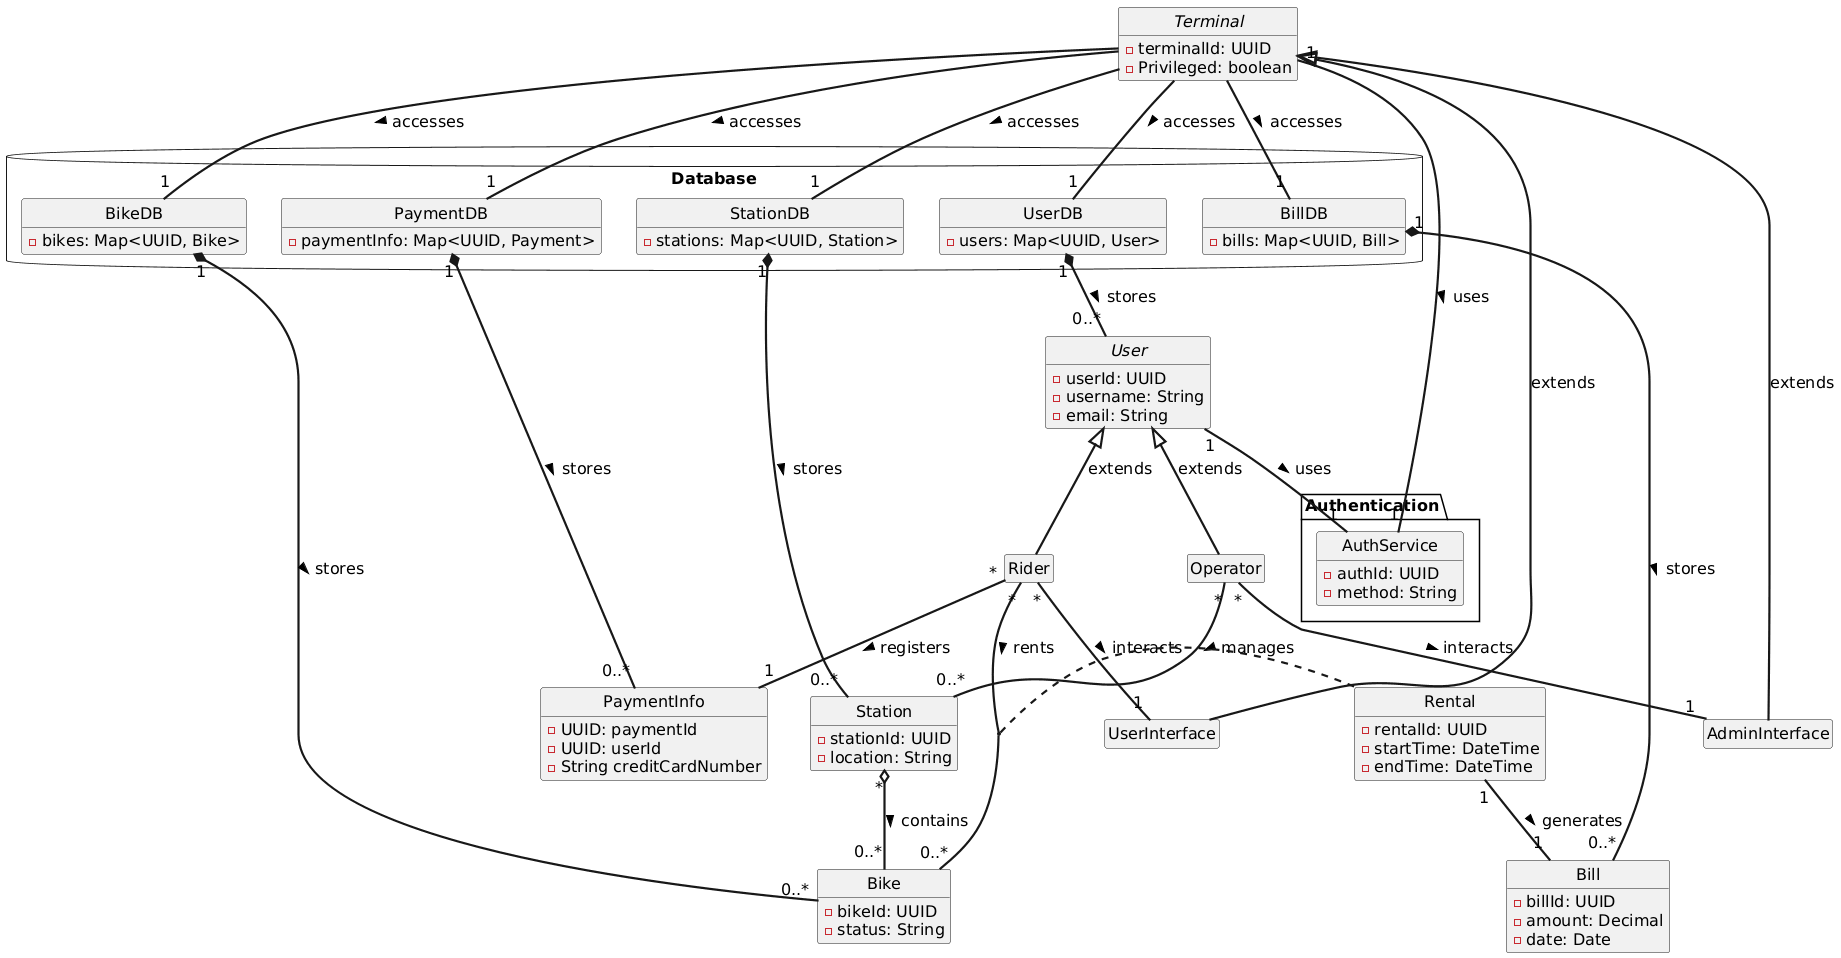

The diagram above was rendered by PlantUML. Its source (embedded in the PNG):
@startuml
skinparam style strictuml
skinparam DefaultFontName Arial
skinparam DefaultFontSize 16
skinparam DefaultFontStyle bold
skinparam ArrowThickness 2.2
hide empty members

class "<i>User</i>" as User {
  - userId: UUID
  - username: String
  - email: String
}


package "Database" <<Database>> {
    class "UserDB" as UserDB {
    - users: Map<UUID, User>
    }
}


class "Rider" as Rider {

}

class "Operator" as Operator {

}

class "<i>Terminal</i>" as Terminal {
  - terminalId: UUID
  - Privileged: boolean
}

class "UserInterface" as UserInterface {

}

class "AdminInterface" as AdminInterface {

}

class "Bike" as Bike {
  - bikeId: UUID
  - status: String
}


package "Database" <<Database>> {
    class "BikeDB" as BikeDB {
    - bikes: Map<UUID, Bike>
    }
}

class "Station" as Station {
  - stationId: UUID
  - location: String
}

package "Database" <<Database>> {
    class "StationDB" as StationDB {
    - stations: Map<UUID, Station>
    }
}

package "Database" <<Database>> {
    class "PaymentDB" as PaymentDB {
- paymentInfo: Map<UUID, Payment>
    }
}

class "PaymentInfo" as PaymentInfo {
- UUID: paymentId  
- UUID: userId
 - String creditCardNumber
}

UserDB "1" *-- "0..*" User : stores >

BikeDB "1" *-- "0..*" Bike : stores >

StationDB "1" *-- "0..*" Station : stores >

PaymentDB "1" *-- "0..*" PaymentInfo : stores >

Terminal <|-- UserInterface : extends 

Terminal <|-- AdminInterface : extends

User <|-- Rider : extends

User <|-- Operator : extends

Rider "*" -- "0..*" Bike : rents >

Operator "*" -- "0..*" Station : manages >

Station "*" o-- "0..*" Bike : contains >

Rider "*" -- "1" UserInterface : interacts >

Operator "*" -- "1" AdminInterface : interacts >

Rider "*" -- "1" PaymentInfo : registers >

Terminal -- "1" UserDB : accesses >

Terminal -- "1" BikeDB : accesses >

Terminal -- "1" StationDB : accesses >

Terminal -- "1" PaymentDB : accesses >

class "Rental" as Rental {
  - rentalId: UUID
  - startTime: DateTime
  - endTime: DateTime
}

(Rider, Bike) .. Rental

Rental "1" -- "1" Bill : generates >

class "Bill" as Bill {
  - billId: UUID
  - amount: Decimal
  - date: Date
}

package "Database" <<Database>> {

    class "BillDB" as BillDB {
    - bills: Map<UUID, Bill>
    }
}
BillDB "1" *-- "0..*" Bill : stores >

Terminal -- "1" BillDB : accesses >

package "Authentication" {
  class "AuthService" as AuthService {
    - authId: UUID
    - method: String
  }

  User "1" -- "1" AuthService : uses >
  Terminal "1" -- "1" AuthService : uses >
}
@enduml